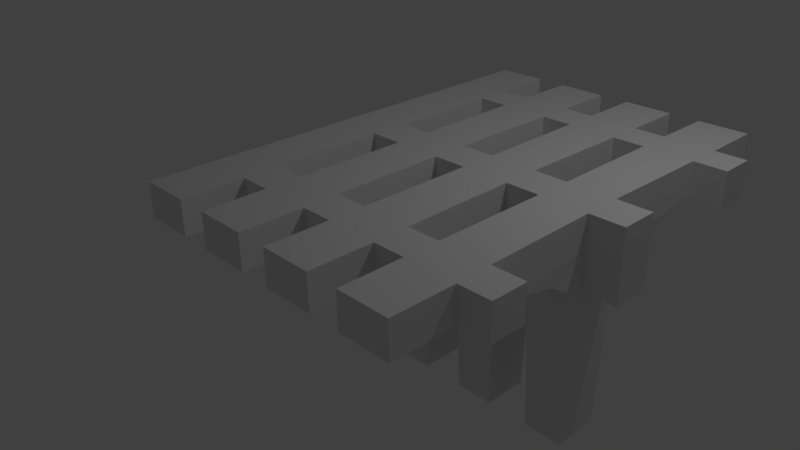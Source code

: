 # Source: bridgelowRez.blend  (saved by Blender 2.77.0; exported with 4.5.12 LTS)
import bpy
from mathutils import Matrix  # noqa: F401  (used for matrix-valued properties, if any)

bpy.ops.wm.read_factory_settings(use_empty=True)
scene = bpy.context.scene
scene.name = 'Scene'

# ---- collections
col_collection_1 = bpy.data.collections.new('Collection 1'); scene.collection.children.link(col_collection_1)

# ---- materials (node trees are filled in below, after node groups)
mat_material = bpy.data.materials.new('Material')
mat_material.alpha_threshold = 0.0
mat_material.use_transparent_shadow = False
mat_material.roughness = 0.5
mat_material.line_color = (0.0, 0.0, 0.0, 1.0)

# ---- material node trees

# ---- world
world_world = bpy.data.worlds.new('World'); scene.world = world_world
world_world.color = (0.05088, 0.05088, 0.05088)
world_world.use_sun_shadow = False
world_world.sun_shadow_jitter_overblur = 0.0
world_world.cycles.sampling_method = 'MANUAL'

# ---- cameras
cam_camera = bpy.data.cameras.new('Camera')
cam_camera.clip_end = 100.0
cam_camera.lens = 35.0
cam_camera.sensor_width = 32.0
cam_camera.sensor_height = 18.0
cam_camera.ortho_scale = 7.314
cam_camera.dof.focus_distance = 0.0
cam_camera.dof.aperture_fstop = 128.0

# ---- lights
light_lamp = bpy.data.lights.new('Lamp', 'POINT')
light_lamp.transmission_factor = 0.0
light_lamp.cutoff_distance = 30.0
light_lamp.energy = 100.0
light_lamp.shadow_buffer_clip_start = 1.001
light_lamp.shadow_soft_size = 0.1
light_lamp.shadow_maximum_resolution = 0.006
light_lamp.use_absolute_resolution = True

# ---- meshes
me_cube = bpy.data.meshes.new('Cube')
me_cube.from_pydata([(0.5605, 0.9992, -7.469), (0.5605, -1.001, -7.469), (-1.064, -1.001, -7.469), (-1.064, 0.9992, -7.469), (0.7511, 1.134, -0.7977), (0.7511, -1.135, -0.7977), (-1.3, -1.135, -0.7977), (-1.3, 1.134, -0.7977), (0.7511, 2.488, 0.01589), (0.7511, -2.489, 0.01589), (-1.3, 2.488, 0.01589), (-1.3, -2.489, 0.01589), (0.8186, 5.628, 0.6911), (0.8186, -5.629, 0.6911), (-1.3, 5.628, 0.6911), (-1.3, -5.629, 0.6911), (0.8186, 5.628, 2.132), (0.8186, -5.629, 2.132), (-1.3, 5.628, 2.132), (-1.3, -5.629, 2.132), (0.8524, 9.724, 0.6911), (-1.3, 9.724, 0.6911), (0.8524, -9.726, 0.6911), (-1.3, -9.726, 0.6911), (0.8524, 9.724, 2.132), (-1.3, 9.724, 2.132), (0.8524, -9.726, 2.132), (-1.3, -9.726, 2.132), (0.5605, 0.8031, -7.469), (0.5605, -0.7758, -7.469), (-1.064, -0.7758, -7.469), (-1.064, 0.8031, -7.469), (0.7511, 0.8031, -0.7977), (0.7511, -0.7758, -0.7977), (-1.3, -0.7758, -0.7977), (-1.3, 0.8031, -0.7977), (0.7511, 0.8031, 0.01589), (0.7511, -0.7758, 0.01589), (-1.3, -0.7758, 0.01589), (-1.3, 0.8031, 0.01589), (0.7511, 0.8031, 0.6911), (0.7511, -0.7758, 0.6911), (-1.3, -0.7758, 0.6911), (-1.3, 0.8031, 0.6911), (0.7511, 0.8031, 2.132), (0.7511, -0.7758, 2.132), (-1.3, -0.7758, 2.132), (-1.3, 0.8031, 2.132), (2.188, 0.8031, -0.7977), (2.188, -0.7758, -0.7977), (2.188, 0.8031, 0.01589), (2.188, -0.7758, 0.01589), (2.188, 0.8031, 0.6911), (2.188, -0.7758, 0.6911), (2.188, 0.8031, 2.132), (2.188, -0.7758, 2.132), (0.8524, 7.121, 0.6911), (0.8524, 7.121, 2.132), (-1.3, 7.121, 0.6911), (-1.3, 7.121, 2.132), (-1.3, -7.123, 0.6911), (-1.3, -7.123, 2.132), (0.8524, -7.123, 2.132), (0.8524, -7.123, 0.6911), (2.182, 5.628, 2.132), (2.182, 5.628, 0.6911), (2.182, -5.629, 0.6911), (2.182, -5.629, 2.132), (2.182, 7.121, 2.132), (2.182, -7.123, 2.132), (2.182, -7.123, 0.6911), (2.182, 7.121, 0.6911), (4.048, 0.9992, -7.469), (4.048, -1.001, -7.469), (2.423, -1.001, -7.469), (2.423, 0.9992, -7.469), (4.239, 1.134, -0.7977), (4.239, -1.135, -0.7977), (2.188, -1.135, -0.7977), (2.188, 1.134, -0.7977), (4.239, 2.488, 0.01589), (4.239, -2.489, 0.01589), (2.188, 2.488, 0.01589), (2.188, -2.489, 0.01589), (4.306, 5.628, 0.6911), (4.306, -5.629, 0.6911), (4.306, 5.628, 2.132), (4.306, -5.629, 2.132), (4.34, 9.724, 0.6911), (2.188, 9.724, 0.6911), (4.34, -9.726, 0.6911), (2.188, -9.726, 0.6911), (4.34, 9.724, 2.132), (2.188, 9.724, 2.132), (4.34, -9.726, 2.132), (2.188, -9.726, 2.132), (4.048, 0.8031, -7.469), (4.048, -0.7758, -7.469), (2.423, -0.7758, -7.469), (2.423, 0.8031, -7.469), (4.239, 0.8031, -0.7977), (4.239, -0.7758, -0.7977), (4.239, 0.8031, 0.01589), (4.239, -0.7758, 0.01589), (4.239, 0.8031, 0.6911), (4.239, -0.7758, 0.6911), (4.239, 0.8031, 2.132), (4.239, -0.7758, 2.132), (5.676, 0.8031, -0.7977), (5.676, -0.7758, -0.7977), (5.676, 0.8031, 0.01589), (5.676, -0.7758, 0.01589), (5.676, 0.8031, 0.6911), (5.676, -0.7758, 0.6911), (5.676, 0.8031, 2.132), (5.676, -0.7758, 2.132), (4.34, 7.121, 0.6911), (4.34, 7.121, 2.132), (4.34, -7.123, 2.132), (4.34, -7.123, 0.6911), (5.67, 5.628, 2.132), (5.67, 5.628, 0.6911), (5.67, -5.629, 0.6911), (5.67, -5.629, 2.132), (5.67, 7.121, 2.132), (5.67, -7.123, 2.132), (5.67, -7.123, 0.6911), (5.67, 7.121, 0.6911), (7.536, 0.9992, -7.469), (7.536, -1.001, -7.469), (5.911, -1.001, -7.469), (5.911, 0.9992, -7.469), (7.727, 1.134, -0.7977), (7.727, -1.135, -0.7977), (5.676, -1.135, -0.7977), (5.676, 1.134, -0.7977), (7.727, 2.488, 0.01589), (7.727, -2.489, 0.01589), (5.676, 2.488, 0.01589), (5.676, -2.489, 0.01589), (7.794, 5.628, 0.6911), (7.794, -5.629, 0.6911), (7.794, 5.628, 2.132), (7.794, -5.629, 2.132), (7.828, 9.724, 0.6911), (5.676, 9.724, 0.6911), (7.828, -9.726, 0.6911), (5.676, -9.726, 0.6911), (7.828, 9.724, 2.132), (5.676, 9.724, 2.132), (7.828, -9.726, 2.132), (5.676, -9.726, 2.132), (7.536, 0.8031, -7.469), (7.536, -0.7758, -7.469), (5.911, -0.7758, -7.469), (5.911, 0.8031, -7.469), (7.727, 0.8031, -0.7977), (7.727, -0.7758, -0.7977), (7.727, 0.8031, 0.01589), (7.727, -0.7758, 0.01589), (7.727, 0.8031, 0.6911), (7.727, -0.7758, 0.6911), (7.727, 0.8031, 2.132), (7.727, -0.7758, 2.132), (9.163, 0.8031, -0.7977), (9.163, -0.7758, -0.7977), (9.163, 0.8031, 0.01589), (9.163, -0.7758, 0.01589), (9.163, 0.8031, 0.6911), (9.163, -0.7758, 0.6911), (9.163, 0.8031, 2.132), (9.163, -0.7758, 2.132), (7.828, 7.121, 0.6911), (7.828, 7.121, 2.132), (7.828, -7.123, 2.132), (7.828, -7.123, 0.6911), (9.158, 5.628, 2.132), (9.158, 5.628, 0.6911), (9.158, -5.629, 0.6911), (9.158, -5.629, 2.132), (9.158, 7.121, 2.132), (9.158, -7.123, 2.132), (9.158, -7.123, 0.6911), (9.158, 7.121, 0.6911), (11.02, 0.9992, -7.469), (11.02, -1.001, -7.469), (9.399, -1.001, -7.469), (9.399, 0.9992, -7.469), (11.21, 1.134, -0.7977), (11.21, -1.135, -0.7977), (9.163, -1.135, -0.7977), (9.163, 1.134, -0.7977), (11.21, 2.488, 0.01589), (11.21, -2.489, 0.01589), (9.163, 2.488, 0.01589), (9.163, -2.489, 0.01589), (11.28, 5.628, 0.6911), (11.28, -5.629, 0.6911), (11.28, 5.628, 2.132), (11.28, -5.629, 2.132), (11.32, 9.724, 0.6911), (9.163, 9.724, 0.6911), (11.32, -9.726, 0.6911), (9.163, -9.726, 0.6911), (11.32, 9.724, 2.132), (9.163, 9.724, 2.132), (11.32, -9.726, 2.132), (9.163, -9.726, 2.132), (11.02, 0.8031, -7.469), (11.02, -0.7758, -7.469), (9.399, -0.7758, -7.469), (9.399, 0.8031, -7.469), (11.21, 0.8031, -0.7977), (11.21, -0.7758, -0.7977), (11.21, 0.8031, 0.01589), (11.21, -0.7758, 0.01589), (11.21, 0.8031, 0.6911), (11.21, -0.7758, 0.6911), (11.21, 0.8031, 2.132), (11.21, -0.7758, 2.132), (12.65, 0.8031, -0.7977), (12.65, -0.7758, -0.7977), (12.65, 0.8031, 0.01589), (12.65, -0.7758, 0.01589), (12.65, 0.8031, 0.6911), (12.65, -0.7758, 0.6911), (12.65, 0.8031, 2.132), (12.65, -0.7758, 2.132), (11.32, 7.121, 0.6911), (11.32, 7.121, 2.132), (11.32, -7.123, 2.132), (11.32, -7.123, 0.6911), (12.65, 5.628, 2.132), (12.65, 5.628, 0.6911), (12.65, -5.629, 0.6911), (12.65, -5.629, 2.132), (12.65, 7.121, 2.132), (12.65, -7.123, 2.132), (12.65, -7.123, 0.6911), (12.65, 7.121, 0.6911)], [], [(29, 1, 2, 30), (6, 5, 9, 11), (29, 33, 5, 1), (1, 5, 6, 2), (31, 35, 7, 3), (4, 0, 3, 7), (36, 8, 12, 40), (32, 4, 8, 36), (34, 6, 11, 38), (4, 7, 10, 8), (42, 15, 19, 46), (38, 11, 15, 42), (8, 10, 14, 12), (11, 9, 13, 15), (45, 46, 19, 17), (61, 60, 23, 27), (57, 56, 20, 24), (40, 12, 16, 44), (20, 21, 25, 24), (23, 22, 26, 27), (56, 58, 21, 20), (62, 61, 27, 26), (63, 62, 26, 22), (58, 59, 25, 21), (60, 63, 22, 23), (59, 57, 24, 25), (13, 41, 45, 17), (45, 41, 53, 55), (16, 18, 47, 44), (44, 47, 46, 45), (10, 39, 43, 14), (39, 38, 42, 43), (14, 43, 47, 18), (43, 42, 46, 47), (7, 35, 39, 10), (35, 34, 38, 39), (5, 33, 37, 9), (32, 36, 50, 48), (9, 37, 41, 13), (36, 40, 52, 50), (2, 6, 34, 30), (30, 34, 35, 31), (0, 4, 32, 28), (28, 32, 33, 29), (0, 28, 31, 3), (28, 29, 30, 31), (53, 52, 54, 55), (49, 48, 50, 51), (51, 50, 52, 53), (33, 32, 48, 49), (41, 37, 51, 53), (40, 44, 54, 52), (37, 33, 49, 51), (44, 45, 55, 54), (18, 16, 57, 59), (14, 18, 59, 58), (12, 14, 58, 56), (57, 16, 64, 68), (15, 13, 63, 60), (16, 12, 65, 64), (17, 19, 61, 62), (19, 15, 60, 61), (64, 65, 71, 68), (66, 67, 69, 70), (63, 13, 66, 70), (13, 17, 67, 66), (62, 63, 70, 69), (12, 56, 71, 65), (56, 57, 68, 71), (17, 62, 69, 67), (97, 73, 74, 98), (78, 77, 81, 83), (97, 101, 77, 73), (73, 77, 78, 74), (99, 48, 79, 75), (76, 72, 75, 79), (102, 80, 84, 104), (100, 76, 80, 102), (49, 78, 83, 51), (76, 79, 82, 80), (53, 66, 67, 55), (51, 83, 66, 53), (80, 82, 65, 84), (83, 81, 85, 66), (107, 55, 67, 87), (69, 70, 91, 95), (117, 116, 88, 92), (104, 84, 86, 106), (88, 89, 93, 92), (91, 90, 94, 95), (116, 71, 89, 88), (118, 69, 95, 94), (119, 118, 94, 90), (71, 68, 93, 89), (70, 119, 90, 91), (68, 117, 92, 93), (85, 105, 107, 87), (107, 105, 113, 115), (86, 64, 54, 106), (106, 54, 55, 107), (82, 50, 52, 65), (65, 52, 54, 64), (79, 48, 50, 82), (77, 101, 103, 81), (100, 102, 110, 108), (81, 103, 105, 85), (102, 104, 112, 110), (74, 78, 49, 98), (98, 49, 48, 99), (72, 76, 100, 96), (96, 100, 101, 97), (72, 96, 99, 75), (96, 97, 98, 99), (113, 112, 114, 115), (109, 108, 110, 111), (111, 110, 112, 113), (101, 100, 108, 109), (105, 103, 111, 113), (104, 106, 114, 112), (103, 101, 109, 111), (106, 107, 115, 114), (64, 86, 117, 68), (84, 65, 71, 116), (117, 86, 120, 124), (66, 85, 119, 70), (86, 84, 121, 120), (87, 67, 69, 118), (120, 121, 127, 124), (122, 123, 125, 126), (119, 85, 122, 126), (85, 87, 123, 122), (118, 119, 126, 125), (84, 116, 127, 121), (116, 117, 124, 127), (87, 118, 125, 123), (153, 129, 130, 154), (134, 133, 137, 139), (153, 157, 133, 129), (129, 133, 134, 130), (155, 108, 135, 131), (132, 128, 131, 135), (158, 136, 140, 160), (156, 132, 136, 158), (109, 134, 139, 111), (132, 135, 138, 136), (113, 122, 123, 115), (111, 139, 122, 113), (136, 138, 121, 140), (139, 137, 141, 122), (163, 115, 123, 143), (125, 126, 147, 151), (173, 172, 144, 148), (160, 140, 142, 162), (144, 145, 149, 148), (147, 146, 150, 151), (172, 127, 145, 144), (174, 125, 151, 150), (175, 174, 150, 146), (127, 124, 149, 145), (126, 175, 146, 147), (124, 173, 148, 149), (141, 161, 163, 143), (163, 161, 169, 171), (142, 120, 114, 162), (162, 114, 115, 163), (138, 110, 112, 121), (121, 112, 114, 120), (135, 108, 110, 138), (133, 157, 159, 137), (156, 158, 166, 164), (137, 159, 161, 141), (158, 160, 168, 166), (130, 134, 109, 154), (154, 109, 108, 155), (128, 132, 156, 152), (152, 156, 157, 153), (128, 152, 155, 131), (152, 153, 154, 155), (169, 168, 170, 171), (165, 164, 166, 167), (167, 166, 168, 169), (157, 156, 164, 165), (161, 159, 167, 169), (160, 162, 170, 168), (159, 157, 165, 167), (162, 163, 171, 170), (120, 142, 173, 124), (140, 121, 127, 172), (173, 142, 176, 180), (122, 141, 175, 126), (142, 140, 177, 176), (143, 123, 125, 174), (176, 177, 183, 180), (178, 179, 181, 182), (175, 141, 178, 182), (141, 143, 179, 178), (174, 175, 182, 181), (140, 172, 183, 177), (172, 173, 180, 183), (143, 174, 181, 179), (209, 185, 186, 210), (190, 189, 193, 195), (209, 213, 189, 185), (185, 189, 190, 186), (211, 164, 191, 187), (188, 184, 187, 191), (214, 192, 196, 216), (212, 188, 192, 214), (165, 190, 195, 167), (188, 191, 194, 192), (169, 178, 179, 171), (167, 195, 178, 169), (192, 194, 177, 196), (195, 193, 197, 178), (219, 171, 179, 199), (181, 182, 203, 207), (229, 228, 200, 204), (216, 196, 198, 218), (200, 201, 205, 204), (203, 202, 206, 207), (228, 183, 201, 200), (230, 181, 207, 206), (231, 230, 206, 202), (183, 180, 205, 201), (182, 231, 202, 203), (180, 229, 204, 205), (197, 217, 219, 199), (219, 217, 225, 227), (198, 176, 170, 218), (218, 170, 171, 219), (194, 166, 168, 177), (177, 168, 170, 176), (191, 164, 166, 194), (189, 213, 215, 193), (212, 214, 222, 220), (193, 215, 217, 197), (214, 216, 224, 222), (186, 190, 165, 210), (210, 165, 164, 211), (184, 188, 212, 208), (208, 212, 213, 209), (184, 208, 211, 187), (208, 209, 210, 211), (225, 224, 226, 227), (221, 220, 222, 223), (223, 222, 224, 225), (213, 212, 220, 221), (217, 215, 223, 225), (216, 218, 226, 224), (215, 213, 221, 223), (218, 219, 227, 226), (176, 198, 229, 180), (196, 177, 183, 228), (229, 198, 232, 236), (178, 197, 231, 182), (198, 196, 233, 232), (199, 179, 181, 230), (232, 233, 239, 236), (234, 235, 237, 238), (231, 197, 234, 238), (197, 199, 235, 234), (230, 231, 238, 237), (196, 228, 239, 233), (228, 229, 236, 239), (199, 230, 237, 235)])
_uv = me_cube.uv_layers.new(name='UVMap')
_uv.uv.foreach_set('vector', [0.8643, 0.6062, 0.8643, 0.601, 0.902, 0.601, 0.902, 0.6062, 0.5464, 0.3237, 0.5464, 0.2761, 0.5778, 0.2761, 0.5778, 0.3237, 0.2228, 0.6001, 0.3775, 0.6001, 0.3775, 0.6084, 0.2228, 0.6053, 0.8687, 0.8023, 0.8643, 0.6474, 0.9118, 0.6474, 0.9064, 0.8023, 0.3236, 0.2444, 0.4784, 0.2444, 0.4784, 0.2521, 0.3236, 0.2489, 0.8643, 0.6474, 0.8598, 0.8023, 0.8222, 0.8023, 0.8167, 0.6474, 0.3964, 0.5634, 0.3964, 0.5243, 0.4121, 0.4515, 0.4121, 0.5634, 0.3775, 0.5634, 0.3775, 0.5558, 0.3964, 0.5243, 0.3964, 0.5634, 0.4784, 0.2077, 0.4784, 0.1994, 0.4973, 0.168, 0.4973, 0.2077, 0.7456, 0.5998, 0.7456, 0.6474, 0.7142, 0.6474, 0.7142, 0.5998, 0.5129, 0.2077, 0.5129, 0.09508, 0.5464, 0.09508, 0.5464, 0.2077, 0.4973, 0.2077, 0.4973, 0.168, 0.5129, 0.09508, 0.5129, 0.2077, 0.7142, 0.5998, 0.7142, 0.6474, 0.6414, 0.6474, 0.6414, 0.5982, 0.5778, 0.3237, 0.5778, 0.2761, 0.6506, 0.2745, 0.6506, 0.3237, 0.276, 0.2437, 0.3236, 0.2437, 0.3236, 0.3564, 0.2745, 0.3564, 0.5464, 0.06041, 0.5129, 0.06041, 0.5129, 0.0, 0.5464, 2.214e-08, 0.6466, 0.9691, 0.6132, 0.9691, 0.6132, 0.9087, 0.6466, 0.9087, 0.4121, 0.5634, 0.4121, 0.4515, 0.4455, 0.4515, 0.4455, 0.5634, 0.68, 0.9586, 0.68, 0.9087, 0.7135, 0.9087, 0.7135, 0.9586, 0.9453, 0.6973, 0.9453, 0.6474, 0.9787, 0.6474, 0.9787, 0.6973, 0.6067, 0.5974, 0.6067, 0.6474, 0.5464, 0.6474, 0.5464, 0.5974, 0.2737, 0.391, 0.3236, 0.391, 0.3236, 0.4515, 0.2737, 0.4515, 0.5464, 0.9087, 0.5798, 0.9087, 0.5798, 0.9691, 0.5464, 0.9691, 0.5129, 0.391, 0.5464, 0.391, 0.5464, 0.4515, 0.5129, 0.4515, 0.6852, 0.3237, 0.6852, 0.2737, 0.7456, 0.2737, 0.7456, 0.3237, 0.3236, 0.06041, 0.2737, 0.06041, 0.2737, 6.641e-08, 0.3236, 0.0, 0.4121, 0.7127, 0.4121, 0.6001, 0.4455, 0.6001, 0.4455, 0.7127, 0.8691, 0.8023, 0.8691, 0.8357, 0.8358, 0.8357, 0.8358, 0.8023, 0.2745, 0.09508, 0.3236, 0.09508, 0.3236, 0.2071, 0.276, 0.2071, 0.276, 0.2071, 0.3236, 0.2071, 0.3236, 0.2437, 0.276, 0.2437, 0.4973, 0.2835, 0.4973, 0.2444, 0.5129, 0.2444, 0.5129, 0.3564, 0.4973, 0.2444, 0.4973, 0.2077, 0.5129, 0.2077, 0.5129, 0.2444, 0.5129, 0.3564, 0.5129, 0.2444, 0.5464, 0.2444, 0.5464, 0.3564, 0.5129, 0.2444, 0.5129, 0.2077, 0.5464, 0.2077, 0.5464, 0.2444, 0.4784, 0.2521, 0.4784, 0.2444, 0.4973, 0.2444, 0.4973, 0.2835, 0.4784, 0.2444, 0.4784, 0.2077, 0.4973, 0.2077, 0.4973, 0.2444, 0.3775, 0.6084, 0.3775, 0.6001, 0.3964, 0.6001, 0.3964, 0.6399, 0.7691, 0.8703, 0.7691, 0.8514, 0.8024, 0.8514, 0.8024, 0.8703, 0.3964, 0.6399, 0.3964, 0.6001, 0.4121, 0.6001, 0.4121, 0.7127, 0.7691, 0.8514, 0.7691, 0.8357, 0.8024, 0.8357, 0.8024, 0.8514, 0.3236, 0.2025, 0.4784, 0.1994, 0.4784, 0.2077, 0.3236, 0.2077, 0.3236, 0.2077, 0.4784, 0.2077, 0.4784, 0.2444, 0.3236, 0.2444, 0.2228, 0.5589, 0.3775, 0.5558, 0.3775, 0.5634, 0.2228, 0.5634, 0.2228, 0.5634, 0.3775, 0.5634, 0.3775, 0.6001, 0.2228, 0.6001, 0.8643, 0.6474, 0.8643, 0.6428, 0.902, 0.6428, 0.902, 0.6474, 0.8643, 0.6428, 0.8643, 0.6062, 0.902, 0.6062, 0.902, 0.6428, 0.8555, 0.556, 0.8189, 0.556, 0.8189, 0.5226, 0.8555, 0.5226, 0.8555, 0.5906, 0.8189, 0.5906, 0.8189, 0.5717, 0.8555, 0.5717, 0.8555, 0.5717, 0.8189, 0.5717, 0.8189, 0.556, 0.8555, 0.556, 0.8024, 0.9307, 0.8024, 0.9673, 0.7691, 0.9673, 0.7691, 0.9307, 0.8691, 0.8357, 0.8691, 0.8514, 0.8358, 0.8514, 0.8358, 0.8357, 0.7691, 0.8357, 0.7691, 0.8023, 0.8024, 0.8023, 0.8024, 0.8357, 0.8691, 0.8514, 0.8691, 0.8703, 0.8358, 0.8703, 0.8358, 0.8514, 0.276, 0.2071, 0.276, 0.2437, 0.2427, 0.2437, 0.2427, 0.2071, 0.3236, 0.09508, 0.2745, 0.09508, 0.2737, 0.06041, 0.3236, 0.06041, 0.5129, 0.3564, 0.5464, 0.3564, 0.5464, 0.391, 0.5129, 0.391, 0.6414, 0.5982, 0.6414, 0.6474, 0.6067, 0.6474, 0.6067, 0.5974, 0.2737, 0.06041, 0.2745, 0.09508, 0.2428, 0.09508, 0.2428, 0.06041, 0.6506, 0.3237, 0.6506, 0.2745, 0.6852, 0.2737, 0.6852, 0.3237, 1.0, 0.0, 1.0, 0.03344, 0.9684, 0.03344, 0.9684, 1.107e-08, 0.2745, 0.3564, 0.3236, 0.3564, 0.3236, 0.391, 0.2737, 0.391, 0.5464, 0.09508, 0.5129, 0.09508, 0.5129, 0.06041, 0.5464, 0.06041, 0.68, 0.9586, 0.7135, 0.9586, 0.7135, 0.9933, 0.68, 0.9933, 0.989, 0.5919, 0.9556, 0.5919, 0.9556, 0.5573, 0.989, 0.5573, 0.6852, 0.2737, 0.6506, 0.2745, 0.6506, 0.2429, 0.6852, 0.2429, 0.9684, 0.1003, 0.9684, 0.06688, 1.0, 0.06688, 1.0, 0.1003, 0.9992, 0.1672, 0.9992, 0.2007, 0.9684, 0.2007, 0.9684, 0.1672, 0.6414, 0.5982, 0.6067, 0.5974, 0.6067, 0.5666, 0.6414, 0.5666, 0.9684, 0.3282, 0.9684, 0.2947, 0.9992, 0.2947, 0.9992, 0.3282, 0.2745, 0.3564, 0.2737, 0.391, 0.2428, 0.391, 0.2428, 0.3564, 0.7833, 0.6318, 0.7833, 0.637, 0.7456, 0.637, 0.7456, 0.6318, 0.5464, 0.2427, 0.5464, 0.1951, 0.5778, 0.1951, 0.5778, 0.2427, 0.5464, 0.796, 0.7011, 0.796, 0.7011, 0.8044, 0.5464, 0.8012, 0.4887, 0.7612, 0.4931, 0.9161, 0.4455, 0.9161, 0.451, 0.7612, 0.0, 0.8621, 0.1548, 0.8621, 0.1548, 0.8697, 1.106e-08, 0.8666, 0.4931, 0.4515, 0.4887, 0.6063, 0.451, 0.6063, 0.4455, 0.4515, 0.72, 0.7594, 0.72, 0.7203, 0.7357, 0.6474, 0.7357, 0.7594, 0.7011, 0.7594, 0.7011, 0.7517, 0.72, 0.7203, 0.72, 0.7594, 0.1548, 0.8254, 0.1548, 0.8171, 0.1737, 0.7856, 0.1737, 0.8254, 0.7456, 0.5188, 0.7456, 0.5664, 0.7142, 0.5664, 0.7142, 0.5188, 0.1893, 0.8254, 0.1893, 0.7127, 0.2227, 0.7127, 0.2227, 0.8254, 0.1737, 0.8254, 0.1737, 0.7856, 0.1893, 0.7127, 0.1893, 0.8254, 0.7142, 0.5188, 0.7142, 0.5664, 0.6414, 0.5666, 0.6414, 0.5173, 0.5778, 0.2427, 0.5778, 0.1951, 0.6506, 0.1936, 0.6506, 0.2429, 0.1951, 0.2437, 0.2427, 0.2437, 0.2428, 0.3564, 0.1936, 0.3564, 0.9362, 0.9307, 0.9028, 0.9307, 0.9028, 0.8703, 0.9362, 0.8703, 0.6132, 0.9691, 0.5798, 0.9691, 0.5798, 0.9087, 0.6132, 0.9087, 0.7357, 0.7594, 0.7357, 0.6474, 0.7691, 0.6474, 0.7691, 0.7594, 0.7469, 0.9087, 0.7469, 0.9586, 0.7135, 0.9586, 0.7135, 0.9087, 0.9696, 0.9202, 0.9696, 0.9702, 0.9362, 0.9702, 0.9362, 0.9202, 0.6067, 0.5165, 0.6067, 0.5666, 0.5464, 0.5664, 0.5464, 0.5165, 0.1928, 0.391, 0.2428, 0.391, 0.2427, 0.4515, 0.1928, 0.4515, 0.9556, 0.6434, 0.9221, 0.6434, 0.9221, 0.583, 0.9556, 0.583, 0.8025, 0.9307, 0.7691, 0.9307, 0.7691, 0.8703, 0.8025, 0.8703, 0.6852, 0.2429, 0.6852, 0.1928, 0.7456, 0.1928, 0.7456, 0.2427, 0.2428, 0.06041, 0.1928, 0.06041, 0.1928, 6.641e-08, 0.2427, 0.0, 0.7357, 0.9087, 0.7357, 0.796, 0.7691, 0.796, 0.7691, 0.9087, 0.8888, 0.5226, 0.8888, 0.556, 0.8555, 0.556, 0.8555, 0.5226, 0.1936, 0.09508, 0.2428, 0.09508, 0.2427, 0.2071, 0.1951, 0.2071, 0.1951, 0.2071, 0.2427, 0.2071, 0.2427, 0.2437, 0.1951, 0.2437, 0.1737, 0.9012, 0.1737, 0.8621, 0.1893, 0.8621, 0.1893, 0.974, 0.1893, 0.974, 0.1893, 0.8621, 0.2227, 0.8621, 0.2227, 0.974, 0.1548, 0.8697, 0.1548, 0.8621, 0.1737, 0.8621, 0.1737, 0.9012, 0.7011, 0.8044, 0.7011, 0.796, 0.72, 0.796, 0.72, 0.8358, 0.8024, 0.8703, 0.8024, 0.8514, 0.8358, 0.8514, 0.8358, 0.8703, 0.72, 0.8358, 0.72, 0.796, 0.7357, 0.796, 0.7357, 0.9087, 0.8024, 0.8514, 0.8024, 0.8357, 0.8358, 0.8357, 0.8358, 0.8514, 2.212e-08, 0.8202, 0.1548, 0.8171, 0.1548, 0.8254, 0.0, 0.8254, 0.0, 0.8254, 0.1548, 0.8254, 0.1548, 0.8621, 0.0, 0.8621, 0.5464, 0.7548, 0.7011, 0.7517, 0.7011, 0.7594, 0.5464, 0.7594, 0.5464, 0.7594, 0.7011, 0.7594, 0.7011, 0.796, 0.5464, 0.796, 0.7833, 0.5906, 0.7833, 0.5951, 0.7456, 0.5951, 0.7456, 0.5906, 0.7833, 0.5951, 0.7833, 0.6318, 0.7456, 0.6318, 0.7456, 0.5951, 0.5297, 0.7946, 0.4931, 0.7946, 0.4931, 0.7612, 0.5297, 0.7612, 0.5297, 0.8292, 0.4931, 0.8292, 0.4931, 0.8103, 0.5297, 0.8103, 0.5297, 0.8103, 0.4931, 0.8103, 0.4931, 0.7946, 0.5297, 0.7946, 0.8694, 0.9673, 0.8694, 0.9307, 0.9027, 0.9307, 0.9027, 0.9673, 0.8888, 0.556, 0.8888, 0.5717, 0.8555, 0.5717, 0.8555, 0.556, 0.8024, 0.8357, 0.8024, 0.8023, 0.8358, 0.8023, 0.8358, 0.8357, 0.8888, 0.5717, 0.8888, 0.5906, 0.8555, 0.5906, 0.8555, 0.5717, 0.1951, 0.2071, 0.1951, 0.2437, 0.1618, 0.2437, 0.1618, 0.2071, 0.2428, 0.09508, 0.1936, 0.09508, 0.1928, 0.06041, 0.2428, 0.06041, 0.6414, 0.5173, 0.6414, 0.5666, 0.6067, 0.5666, 0.6067, 0.5165, 0.1928, 0.06041, 0.1936, 0.09508, 0.1619, 0.09508, 0.1619, 0.06041, 0.6506, 0.2429, 0.6506, 0.1936, 0.6852, 0.1928, 0.6852, 0.2429, 0.9684, 0.1338, 0.9684, 0.1003, 1.0, 0.1003, 1.0, 0.1338, 0.1936, 0.3564, 0.2428, 0.3564, 0.2428, 0.391, 0.1928, 0.391, 0.7135, 0.9586, 0.7469, 0.9586, 0.7469, 0.9933, 0.7135, 0.9933, 0.9556, 0.5226, 0.989, 0.5226, 0.989, 0.5573, 0.9556, 0.5573, 0.6852, 0.1928, 0.6506, 0.1936, 0.6506, 0.1619, 0.6852, 0.1619, 0.9435, 0.8017, 0.9435, 0.7682, 0.9751, 0.7682, 0.9751, 0.8017, 0.9684, 0.2341, 0.9684, 0.2007, 0.9992, 0.2007, 0.9992, 0.2341, 0.6414, 0.5173, 0.6067, 0.5165, 0.6067, 0.4856, 0.6414, 0.4856, 0.9684, 0.2947, 0.9684, 0.2613, 0.9992, 0.2613, 0.9992, 0.2947, 0.1936, 0.3564, 0.1928, 0.391, 0.1619, 0.391, 0.1619, 0.3564, 0.8266, 0.6062, 0.8266, 0.601, 0.8643, 0.601, 0.8643, 0.6062, 0.5464, 0.1618, 0.5464, 0.1142, 0.5778, 0.1142, 0.5778, 0.1618, 0.7456, 0.1486, 0.9004, 0.1486, 0.9004, 0.157, 0.7456, 0.1539, 0.4975, 0.7612, 0.4931, 0.6063, 0.5407, 0.6063, 0.5352, 0.7612, 0.9684, 0.3733, 0.8136, 0.3733, 0.8136, 0.3656, 0.9684, 0.3687, 0.4931, 0.6063, 0.4887, 0.7612, 0.451, 0.7612, 0.4455, 0.6063, 0.9193, 0.112, 0.9193, 0.07288, 0.935, 0.0, 0.9349, 0.112, 0.9004, 0.112, 0.9004, 0.1043, 0.9193, 0.07288, 0.9193, 0.112, 0.8136, 0.4099, 0.8136, 0.4183, 0.7947, 0.4497, 0.7947, 0.4099, 0.7456, 0.4379, 0.7456, 0.4855, 0.7142, 0.4855, 0.7142, 0.4379, 0.779, 0.4099, 0.779, 0.5226, 0.7456, 0.5226, 0.7456, 0.4099, 0.7947, 0.4099, 0.7947, 0.4497, 0.779, 0.5226, 0.779, 0.4099, 0.7142, 0.4379, 0.7142, 0.4855, 0.6414, 0.4856, 0.6414, 0.4363, 0.5778, 0.1618, 0.5778, 0.1142, 0.6506, 0.1126, 0.6506, 0.1619, 0.1142, 0.2437, 0.1618, 0.2437, 0.1619, 0.3564, 0.1127, 0.3564, 0.9118, 0.6474, 0.9453, 0.6474, 0.9453, 0.7078, 0.9118, 0.7078, 0.68, 0.9691, 0.6466, 0.9691, 0.6466, 0.9087, 0.68, 0.9087, 0.9349, 0.112, 0.935, 0.0, 0.9684, 1.107e-08, 0.9684, 0.112, 0.9696, 0.8703, 0.9696, 0.9202, 0.9362, 0.9202, 0.9362, 0.8703, 0.9357, 0.8522, 0.9357, 0.8023, 0.9692, 0.8023, 0.9692, 0.8522, 0.6067, 0.4355, 0.6067, 0.4856, 0.5464, 0.4855, 0.5464, 0.4355, 0.1119, 0.391, 0.1619, 0.391, 0.1618, 0.4515, 0.1119, 0.4515, 0.9453, 0.7682, 0.9118, 0.7682, 0.9118, 0.7078, 0.9453, 0.7078, 0.8694, 0.9307, 0.8359, 0.9307, 0.8359, 0.8703, 0.8694, 0.8703, 0.6852, 0.1619, 0.6852, 0.1118, 0.7456, 0.1118, 0.7456, 0.1618, 0.1619, 0.06041, 0.1119, 0.06041, 0.1119, 6.641e-08, 0.1618, 0.0, 0.935, 0.2613, 0.9349, 0.1486, 0.9684, 0.1486, 0.9684, 0.2613, 0.9357, 0.8023, 0.9357, 0.8357, 0.9024, 0.8357, 0.9024, 0.8023, 0.1127, 0.09508, 0.1619, 0.09508, 0.1618, 0.2071, 0.1142, 0.2071, 0.1142, 0.2071, 0.1618, 0.2071, 0.1618, 0.2437, 0.1142, 0.2437, 0.7947, 0.3342, 0.7947, 0.3733, 0.779, 0.3733, 0.779, 0.2613, 0.779, 0.2613, 0.779, 0.3733, 0.7456, 0.3733, 0.7456, 0.2613, 0.8136, 0.3656, 0.8136, 0.3733, 0.7947, 0.3733, 0.7947, 0.3342, 0.9004, 0.157, 0.9004, 0.1486, 0.9193, 0.1486, 0.9193, 0.1884, 0.8888, 0.5906, 0.8888, 0.5717, 0.9221, 0.5717, 0.9221, 0.5906, 0.9193, 0.1884, 0.9193, 0.1486, 0.9349, 0.1486, 0.935, 0.2613, 0.8888, 0.5717, 0.8888, 0.556, 0.9221, 0.556, 0.9221, 0.5717, 0.9684, 0.4152, 0.8136, 0.4183, 0.8136, 0.4099, 0.9684, 0.4099, 0.9684, 0.4099, 0.8136, 0.4099, 0.8136, 0.3733, 0.9684, 0.3733, 0.7456, 0.1074, 0.9004, 0.1043, 0.9004, 0.112, 0.7456, 0.112, 0.7456, 0.112, 0.9004, 0.112, 0.9004, 0.1486, 0.7456, 0.1486, 0.8266, 0.6474, 0.8266, 0.6428, 0.8643, 0.6428, 0.8643, 0.6474, 0.8266, 0.6428, 0.8266, 0.6062, 0.8643, 0.6062, 0.8643, 0.6428, 0.8189, 0.556, 0.7822, 0.556, 0.7822, 0.5226, 0.8189, 0.5226, 0.8189, 0.5906, 0.7822, 0.5906, 0.7822, 0.5717, 0.8189, 0.5717, 0.8189, 0.5717, 0.7822, 0.5717, 0.7822, 0.556, 0.8189, 0.556, 0.8359, 0.9673, 0.8359, 0.9307, 0.8693, 0.9307, 0.8693, 0.9673, 0.9357, 0.8357, 0.9357, 0.8514, 0.9024, 0.8514, 0.9024, 0.8357, 0.8888, 0.556, 0.8888, 0.5226, 0.9221, 0.5226, 0.9221, 0.556, 0.9357, 0.8514, 0.9357, 0.8703, 0.9024, 0.8703, 0.9024, 0.8514, 0.1142, 0.2071, 0.1142, 0.2437, 0.0809, 0.2437, 0.0809, 0.2071, 0.1619, 0.09508, 0.1127, 0.09508, 0.1119, 0.06041, 0.1619, 0.06041, 0.6414, 0.4363, 0.6414, 0.4856, 0.6067, 0.4856, 0.6067, 0.4355, 0.1119, 0.06041, 0.1127, 0.09508, 0.08103, 0.09508, 0.08103, 0.06041, 0.6506, 0.1619, 0.6506, 0.1126, 0.6852, 0.1118, 0.6852, 0.1619, 0.9435, 0.7682, 0.9435, 0.8017, 0.9118, 0.8017, 0.9118, 0.7682, 0.1127, 0.3564, 0.1619, 0.3564, 0.1619, 0.391, 0.1119, 0.391, 0.9361, 1.0, 0.9027, 1.0, 0.9027, 0.9653, 0.9361, 0.9653, 0.989, 0.6266, 0.9556, 0.6266, 0.9556, 0.5919, 0.989, 0.5919, 0.6852, 0.1118, 0.6506, 0.1126, 0.6506, 0.08096, 0.6852, 0.08096, 0.9684, 0.06688, 0.9684, 0.03344, 1.0, 0.03344, 1.0, 0.06688, 0.9684, 0.4619, 0.9684, 0.4285, 0.9992, 0.4285, 0.9992, 0.4619, 0.6414, 0.4363, 0.6067, 0.4355, 0.6067, 0.4046, 0.6414, 0.4046, 0.9684, 0.3616, 0.9684, 0.3282, 0.9992, 0.3282, 0.9992, 0.3616, 0.1127, 0.3564, 0.1119, 0.391, 0.08103, 0.391, 0.08103, 0.3564, 0.821, 0.6318, 0.821, 0.637, 0.7833, 0.637, 0.7833, 0.6318, 0.5464, 0.08082, 0.5464, 0.03321, 0.5778, 0.03321, 0.5778, 0.08082, 0.2228, 0.5641, 0.06797, 0.5641, 0.06797, 0.5558, 0.2228, 0.5589, 0.8123, 0.6474, 0.8167, 0.8023, 0.7691, 0.8023, 0.7746, 0.6474, 0.2227, 0.8621, 0.3775, 0.8621, 0.3775, 0.8697, 0.2227, 0.8666, 0.5407, 0.4515, 0.5362, 0.6063, 0.4985, 0.6063, 0.4931, 0.4515, 0.04909, 0.6008, 0.04909, 0.6399, 0.03342, 0.7127, 0.03343, 0.6008, 0.06797, 0.6008, 0.06797, 0.6084, 0.04909, 0.6399, 0.04909, 0.6008, 0.3775, 0.8254, 0.3775, 0.8171, 0.3964, 0.7856, 0.3964, 0.8254, 0.7456, 0.3569, 0.7456, 0.4045, 0.7142, 0.4045, 0.7142, 0.3569, 0.4121, 0.8254, 0.4121, 0.7127, 0.4455, 0.7127, 0.4455, 0.8254, 0.3964, 0.8254, 0.3964, 0.7856, 0.4121, 0.7127, 0.4121, 0.8254, 0.7142, 0.3569, 0.7142, 0.4045, 0.6414, 0.4046, 0.6414, 0.3553, 0.5778, 0.08082, 0.5778, 0.03321, 0.6506, 0.03165, 0.6506, 0.08096, 0.03332, 0.2437, 0.0809, 0.2437, 0.08103, 0.3564, 0.03176, 0.3564, 0.8694, 0.8703, 0.9028, 0.8703, 0.9028, 0.9307, 0.8694, 0.9307, 0.9221, 0.5226, 0.9556, 0.5226, 0.9556, 0.583, 0.9221, 0.583, 0.03343, 0.6008, 0.03342, 0.7127, 7.742e-08, 0.7127, 1.352e-05, 0.6008, 0.4455, 0.966, 0.4455, 0.9161, 0.4789, 0.9161, 0.4789, 0.966, 0.9453, 0.7682, 0.9453, 0.7183, 0.9787, 0.7183, 0.9787, 0.7682, 0.6067, 0.3546, 0.6067, 0.4046, 0.5464, 0.4045, 0.5464, 0.3546, 0.03098, 0.391, 0.08103, 0.391, 0.0809, 0.4515, 0.03098, 0.4515, 0.5265, 0.9576, 0.4931, 0.9576, 0.4931, 0.8972, 0.5265, 0.8972, 0.8359, 0.9307, 0.8025, 0.9307, 0.8025, 0.8703, 0.8359, 0.8703, 0.6852, 0.08096, 0.6852, 0.03086, 0.7456, 0.03086, 0.7456, 0.08082, 0.08103, 0.06041, 0.03098, 0.06041, 0.03098, 1.107e-07, 0.0809, 0.0, 0.03342, 0.4515, 0.03343, 0.5641, 1.352e-05, 0.5641, 0.0, 0.4515, 0.4931, 0.8972, 0.4931, 0.8637, 0.5264, 0.8637, 0.5264, 0.8972, 0.03176, 0.09508, 0.08103, 0.09508, 0.0809, 0.2071, 0.03332, 0.2071, 0.03332, 0.2071, 0.0809, 0.2071, 0.0809, 0.2437, 0.03332, 0.2437, 0.3964, 0.9012, 0.3964, 0.8621, 0.4121, 0.8621, 0.4121, 0.974, 0.4121, 0.974, 0.4121, 0.8621, 0.4455, 0.8621, 0.4455, 0.974, 0.3775, 0.8697, 0.3775, 0.8621, 0.3964, 0.8621, 0.3964, 0.9012, 0.06797, 0.5558, 0.06797, 0.5641, 0.04909, 0.5641, 0.04909, 0.5243, 0.8691, 0.8703, 0.8691, 0.8514, 0.9024, 0.8514, 0.9024, 0.8703, 0.04909, 0.5243, 0.04909, 0.5641, 0.03343, 0.5641, 0.03342, 0.4515, 0.8691, 0.8514, 0.8691, 0.8357, 0.9024, 0.8357, 0.9024, 0.8514, 0.2227, 0.8202, 0.3775, 0.8171, 0.3775, 0.8254, 0.2227, 0.8254, 0.2227, 0.8254, 0.3775, 0.8254, 0.3775, 0.8621, 0.2227, 0.8621, 0.2228, 0.6053, 0.06797, 0.6084, 0.06797, 0.6008, 0.2228, 0.6008, 0.2228, 0.6008, 0.06797, 0.6008, 0.06797, 0.5641, 0.2228, 0.5641, 0.821, 0.5906, 0.821, 0.5951, 0.7833, 0.5951, 0.7833, 0.5906, 0.821, 0.5951, 0.821, 0.6318, 0.7833, 0.6318, 0.7833, 0.5951, 0.7456, 0.5571, 0.7822, 0.5571, 0.7822, 0.5906, 0.7456, 0.5906, 0.7456, 0.5226, 0.7822, 0.5226, 0.7822, 0.5415, 0.7456, 0.5415, 0.7456, 0.5415, 0.7822, 0.5415, 0.7822, 0.5571, 0.7456, 0.5571, 0.8025, 0.9673, 0.8025, 0.9307, 0.8359, 0.9307, 0.8359, 0.9673, 0.4931, 0.8637, 0.4931, 0.8481, 0.5264, 0.8481, 0.5264, 0.8637, 0.8691, 0.8357, 0.8691, 0.8023, 0.9024, 0.8023, 0.9024, 0.8357, 0.4931, 0.8481, 0.4931, 0.8292, 0.5264, 0.8292, 0.5264, 0.8481, 0.03332, 0.2071, 0.03332, 0.2437, 0.0, 0.2437, 0.0, 0.2071, 0.08103, 0.09508, 0.03176, 0.09508, 0.03098, 0.06041, 0.08103, 0.06041, 0.6414, 0.3553, 0.6414, 0.4046, 0.6067, 0.4046, 0.6067, 0.3546, 0.03098, 0.06041, 0.03176, 0.09508, 0.0001318, 0.09508, 0.0001318, 0.06041, 0.6506, 0.08096, 0.6506, 0.03165, 0.6852, 0.03086, 0.6852, 0.08096, 0.4771, 0.966, 0.4771, 0.9995, 0.4455, 0.9995, 0.4455, 0.966, 0.03176, 0.3564, 0.08103, 0.3564, 0.08103, 0.391, 0.03098, 0.391, 0.4931, 0.9576, 0.5265, 0.9576, 0.5265, 0.9923, 0.4931, 0.9923, 0.9361, 0.9653, 0.9027, 0.9653, 0.9027, 0.9307, 0.9361, 0.9307, 0.6852, 0.03086, 0.6506, 0.03165, 0.6506, 2.214e-08, 0.6852, 0.0, 1.0, 0.1338, 1.0, 0.1672, 0.9684, 0.1672, 0.9684, 0.1338, 0.9992, 0.3616, 0.9992, 0.3951, 0.9684, 0.3951, 0.9684, 0.3616, 0.6414, 0.3553, 0.6067, 0.3546, 0.6067, 0.3237, 0.6414, 0.3237, 0.9684, 0.4285, 0.9684, 0.3951, 0.9992, 0.3951, 0.9992, 0.4285, 0.03176, 0.3564, 0.03098, 0.391, 0.0001319, 0.391, 0.0001319, 0.3564])
me_cube.materials.append(mat_material)
me_cube.use_remesh_preserve_volume = False
me_cube.use_remesh_preserve_attributes = False
me_cube.use_mirror_vertex_groups = False
me_cube.update()

# ---- objects
ob_cube = bpy.data.objects.new('Cube', me_cube)
ob_lamp = bpy.data.objects.new('Lamp', light_lamp)
ob_camera = bpy.data.objects.new('Camera', cam_camera)

# ---- transforms, parenting, visibility, modifiers, constraints
ob_cube.location = (0.1078, 0.0002171, 1.182)
ob_cube.scale = (0.286, 0.286, 0.286)
ob_cube.lock_rotations_4d = False
ob_cube.empty_display_type = 'ARROWS'
ob_cube.lineart.crease_threshold = 0.0
_m = ob_cube.modifiers.new('Multires', 'MULTIRES')
_m.uv_smooth = 'PRESERVE_CORNERS'
_m.quality = 3
_m.show_only_control_edges = False
ob_lamp.location = (4.076, 1.005, 5.904)
ob_lamp.rotation_euler = (0.6503, 0.05522, 1.866)
ob_lamp.lock_rotations_4d = False
ob_lamp.empty_display_type = 'ARROWS'
ob_lamp.color = (0.0, 0.0, 0.0, 0.0)
ob_lamp.lineart.crease_threshold = 0.0
ob_camera.location = (7.481, -6.508, 5.344)
ob_camera.rotation_euler = (1.109, 0.01082, 0.8149)
ob_camera.lock_rotations_4d = False
ob_camera.empty_display_type = 'ARROWS'
ob_camera.color = (0.0, 0.0, 0.0, 0.0)
ob_camera.display_type = 'WIRE'
ob_camera.lineart.crease_threshold = 0.0

# ---- collection membership
col_collection_1.objects.link(ob_cube)
col_collection_1.objects.link(ob_lamp)
col_collection_1.objects.link(ob_camera)

# ---- scene / render settings (as saved in the file)
scene.camera = ob_camera
scene.frame_start = 1; scene.frame_end = 250; scene.frame_set(1)
scene.render.engine = 'BLENDER_EEVEE_NEXT'
scene.render.resolution_percentage = 50
scene.render.dither_intensity = 0.0
scene.render.use_bake_selected_to_active = True
scene.cycles.use_denoising = False
scene.cycles.samples = 128
scene.cycles.sampling_pattern = 'TABULATED_SOBOL'
scene.cycles.light_sampling_threshold = 0.0
scene.cycles.use_adaptive_sampling = False
scene.cycles.use_light_tree = False
scene.cycles.blur_glossy = 0.0
scene.cycles.sample_clamp_indirect = 0.0
scene.view_settings.view_transform = 'Standard'
bpy.context.view_layer.update()
